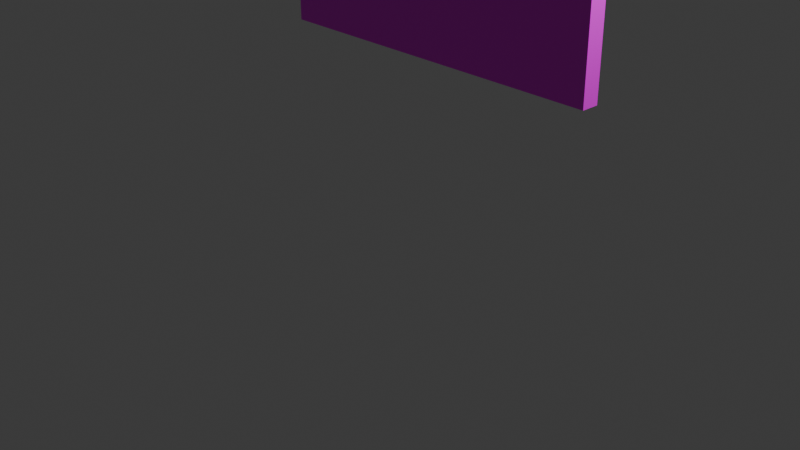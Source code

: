 # Source: CorkBoard.blend  (saved by Blender 4.5.90; exported with 4.5.12 LTS)
import bpy
from mathutils import Matrix  # noqa: F401  (used for matrix-valued properties, if any)

bpy.ops.wm.read_factory_settings(use_empty=True)
scene = bpy.context.scene
scene.name = 'Scene'

# ---- collections
col_collection = bpy.data.collections.new('Collection'); scene.collection.children.link(col_collection)

# ---- images (referenced by path relative to the original .blend; pixels are not part of the script)
import os
ASSET_DIR = os.environ.get("B2B_ASSET_DIR", "")  # directory of the original .blend (textures are referenced by path, not embedded)
HERE = os.path.dirname(os.path.abspath(__file__))  # packed textures are extracted next to this script under _unpacked/

def load_image(name, relpath, width, height, colorspace="sRGB"):
    """Load a texture the original file referenced (path relative to the .blend, or extracted next to this script)."""
    p = next((c for c in (os.path.join(HERE, relpath), os.path.join(ASSET_DIR, relpath)) if relpath and os.path.exists(c)), "")
    if p:
        img = bpy.data.images.load(p, check_existing=True)
        img.name = name
    else:  # same state as the original file: an image datablock whose file is absent (Cycles renders it pink)
        img = bpy.data.images.new(name, width, height)
        img.source = "FILE"
        img.filepath = "//" + (relpath or name)
    img.colorspace_settings.name = colorspace
    return img
img_darkwood_jpg = load_image('DarkWood.jpg', 'DarkWood.jpg', 1024, 1024, 'sRGB')
img_corkboard_jpg = load_image('CorkBoard.jpg', 'CorkBoard.jpg', 1024, 1024, 'sRGB')
img_paper_jpg = load_image('Paper.jpg', 'Paper.jpg', 1024, 1024, 'sRGB')
img_yellow_thumbtacks_jpg = load_image('Yellow ThumbTacks.jpg', 'Yellow ThumbTacks.jpg', 1024, 1024, 'sRGB')
img_red_thumbtacks_jpg = load_image('Red ThumbTacks.jpg', 'Red ThumbTacks.jpg', 1024, 1024, 'sRGB')
img_blue_thumbtacks_jpg = load_image('Blue ThumbTacks.jpg', 'Blue ThumbTacks.jpg', 1024, 1024, 'sRGB')
img_orange_thumbtacks_jpg = load_image('Orange ThumbTacks.jpg', 'Orange ThumbTacks.jpg', 1024, 1024, 'sRGB')
img_corkboard_jpeg = load_image('CorkBoard.jpeg', 'CorkBoard.jpeg', 1024, 1024, 'sRGB')

# ---- materials (node trees are filled in below, after node groups)
mat_material = bpy.data.materials.new('Material')
mat_material.alpha_threshold = 0.0
mat_material.roughness = 0.5
mat_material.line_color = (0.0, 0.0, 0.0, 1.0)
mat_material_007 = bpy.data.materials.new('Material.007')
mat_material_002 = bpy.data.materials.new('Material.002')
mat_material_004 = bpy.data.materials.new('Material.004')
mat_material_003 = bpy.data.materials.new('Material.003')
mat_material_005 = bpy.data.materials.new('Material.005')
mat_material_006 = bpy.data.materials.new('Material.006')
mat_material_001 = bpy.data.materials.new('Material.001')
mat_material_008 = bpy.data.materials.new('Material.008')

# ---- material node trees
mat_material.use_nodes = True; mat_material.node_tree.nodes.clear()
_N = mat_material.node_tree.nodes; _L = mat_material.node_tree.links
n0 = _N.new('ShaderNodeOutputMaterial'); n0.name = 'Material Output'; n0.location = (200, 100)
n1 = _N.new('ShaderNodeBsdfPrincipled'); n1.name = 'Principled BSDF'; n1.location = (-200, 100)
n1.inputs[3].default_value = 1.45
n2 = _N.new('ShaderNodeTexImage'); n2.name = 'Image Texture'; n2.location = (-540, 70)
n2.image = img_darkwood_jpg
_L.new(n1.outputs[0], n0.inputs[0])
_L.new(n2.outputs[0], n1.inputs[0])
n0.is_active_output = True
mat_material_007.use_nodes = True; mat_material_007.node_tree.nodes.clear()
_N = mat_material_007.node_tree.nodes; _L = mat_material_007.node_tree.links
n0 = _N.new('ShaderNodeBsdfPrincipled'); n0.name = 'Principled BSDF'; n0.location = (-200, 100)
n1 = _N.new('ShaderNodeOutputMaterial'); n1.name = 'Material Output'; n1.location = (200, 100)
n2 = _N.new('ShaderNodeTexImage'); n2.name = 'Image Texture'; n2.location = (-555, 31)
n2.image = img_corkboard_jpg
_L.new(n0.outputs[0], n1.inputs[0])
_L.new(n2.outputs[0], n0.inputs[0])
n1.is_active_output = True
mat_material_002.use_nodes = True; mat_material_002.node_tree.nodes.clear()
_N = mat_material_002.node_tree.nodes; _L = mat_material_002.node_tree.links
n0 = _N.new('ShaderNodeBsdfPrincipled'); n0.name = 'Principled BSDF'; n0.location = (-200, 100)
n1 = _N.new('ShaderNodeOutputMaterial'); n1.name = 'Material Output'; n1.location = (200, 100)
n2 = _N.new('ShaderNodeTexImage'); n2.name = 'Image Texture'; n2.location = (-583, 71)
n2.image = img_paper_jpg
_L.new(n0.outputs[0], n1.inputs[0])
_L.new(n2.outputs[0], n0.inputs[0])
n1.is_active_output = True
mat_material_004.use_nodes = True; mat_material_004.node_tree.nodes.clear()
_N = mat_material_004.node_tree.nodes; _L = mat_material_004.node_tree.links
n0 = _N.new('ShaderNodeBsdfPrincipled'); n0.name = 'Principled BSDF'; n0.location = (-200, 100)
n1 = _N.new('ShaderNodeOutputMaterial'); n1.name = 'Material Output'; n1.location = (200, 100)
n2 = _N.new('ShaderNodeTexImage'); n2.name = 'Image Texture'; n2.location = (-513, 49)
n2.image = img_yellow_thumbtacks_jpg
_L.new(n0.outputs[0], n1.inputs[0])
_L.new(n2.outputs[0], n0.inputs[0])
n1.is_active_output = True
mat_material_003.use_nodes = True; mat_material_003.node_tree.nodes.clear()
_N = mat_material_003.node_tree.nodes; _L = mat_material_003.node_tree.links
n0 = _N.new('ShaderNodeBsdfPrincipled'); n0.name = 'Principled BSDF'; n0.location = (-200, 100)
n1 = _N.new('ShaderNodeOutputMaterial'); n1.name = 'Material Output'; n1.location = (200, 100)
n2 = _N.new('ShaderNodeTexImage'); n2.name = 'Image Texture'; n2.location = (-539, 50)
n2.image = img_red_thumbtacks_jpg
_L.new(n0.outputs[0], n1.inputs[0])
_L.new(n2.outputs[0], n0.inputs[0])
n1.is_active_output = True
mat_material_005.use_nodes = True; mat_material_005.node_tree.nodes.clear()
_N = mat_material_005.node_tree.nodes; _L = mat_material_005.node_tree.links
n0 = _N.new('ShaderNodeBsdfPrincipled'); n0.name = 'Principled BSDF'; n0.location = (-200, 100)
n1 = _N.new('ShaderNodeOutputMaterial'); n1.name = 'Material Output'; n1.location = (200, 100)
n2 = _N.new('ShaderNodeTexImage'); n2.name = 'Image Texture'; n2.location = (-528, 61)
n2.image = img_blue_thumbtacks_jpg
_L.new(n0.outputs[0], n1.inputs[0])
_L.new(n2.outputs[0], n0.inputs[0])
n1.is_active_output = True
mat_material_006.use_nodes = True; mat_material_006.node_tree.nodes.clear()
_N = mat_material_006.node_tree.nodes; _L = mat_material_006.node_tree.links
n0 = _N.new('ShaderNodeBsdfPrincipled'); n0.name = 'Principled BSDF'; n0.location = (-200, 100)
n1 = _N.new('ShaderNodeOutputMaterial'); n1.name = 'Material Output'; n1.location = (200, 100)
n2 = _N.new('ShaderNodeTexImage'); n2.name = 'Image Texture'; n2.location = (-572, 50)
n2.image = img_orange_thumbtacks_jpg
_L.new(n0.outputs[0], n1.inputs[0])
_L.new(n2.outputs[0], n0.inputs[0])
n1.is_active_output = True
mat_material_001.use_nodes = True; mat_material_001.node_tree.nodes.clear()
_N = mat_material_001.node_tree.nodes; _L = mat_material_001.node_tree.links
n0 = _N.new('ShaderNodeBsdfPrincipled'); n0.name = 'Principled BSDF'; n0.location = (-200, 100)
n1 = _N.new('ShaderNodeOutputMaterial'); n1.name = 'Material Output'; n1.location = (200, 100)
n2 = _N.new('ShaderNodeTexImage'); n2.name = 'Image Texture'; n2.location = (-533, 51)
_L.new(n0.outputs[0], n1.inputs[0])
_L.new(n2.outputs[0], n0.inputs[0])
n1.is_active_output = True
mat_material_008.use_nodes = True; mat_material_008.node_tree.nodes.clear()
_N = mat_material_008.node_tree.nodes; _L = mat_material_008.node_tree.links
n0 = _N.new('ShaderNodeBsdfPrincipled'); n0.name = 'Principled BSDF'; n0.location = (-200, 100)
n1 = _N.new('ShaderNodeOutputMaterial'); n1.name = 'Material Output'; n1.location = (200, 100)
n2 = _N.new('ShaderNodeTexImage'); n2.name = 'Image Texture'; n2.location = (-477, 44)
n2.image = img_corkboard_jpeg
_L.new(n0.outputs[0], n1.inputs[0])
_L.new(n2.outputs[0], n0.inputs[0])
n1.is_active_output = True

# ---- world
world_world = bpy.data.worlds.new('World'); scene.world = world_world
world_world.use_nodes = True; world_world.node_tree.nodes.clear()
_N = world_world.node_tree.nodes; _L = world_world.node_tree.links
n0 = _N.new('ShaderNodeOutputWorld'); n0.name = 'World Output'; n0.location = (200, 100)
n1 = _N.new('ShaderNodeBackground'); n1.name = 'Background'; n1.location = (-200, 100)
n1.inputs[0].default_value = (0.05088, 0.05088, 0.05088, 1.0)
_L.new(n1.outputs[0], n0.inputs[0])
n0.is_active_output = True
world_world.color = (0.05088, 0.05088, 0.05088)
world_world.sun_shadow_jitter_overblur = 0.0

# ---- cameras
cam_camera = bpy.data.cameras.new('Camera')
cam_camera.clip_end = 100.0
cam_camera.ortho_scale = 7.314

# ---- lights
light_light = bpy.data.lights.new('Light', 'POINT')
light_light.energy = 1000.0
light_light.shadow_soft_size = 0.1

# ---- meshes
me_cube = bpy.data.meshes.new('Cube')
me_cube.from_pydata([(1.0, 1.0, 1.0), (1.0, 1.0, -0.2282), (1.0, -1.0, 1.0), (1.0, -1.0, -0.2282), (-1.0, 1.0, 1.0), (-1.0, 1.0, -0.2282), (-1.0, -1.0, 1.0), (-1.0, -1.0, -0.2282), (1.0, 1.0, -0.1668), (-1.0, -1.0, -0.1668), (1.0, -1.0, -0.1668), (-1.0, 1.0, -0.1668), (-1.0, -1.0, 0.9417), (1.0, 1.0, 0.9417), (1.0, -1.0, 0.9417), (-1.0, 1.0, 0.9417), (-0.9462, 1.0, -0.2282), (-0.9462, -1.0, 1.0), (-0.9462, -1.0, -0.2282), (-0.9462, 1.0, 1.0), (-0.9462, 1.0, -0.1668), (-0.9462, -1.0, -0.1668), (-0.9462, 1.0, 0.9417), (-0.9462, -1.0, 0.9417), (0.95, -1.0, -0.2282), (0.95, 1.0, 1.0), (0.95, 1.0, -0.1668), (0.95, 1.0, 0.9417), (0.95, 1.0, -0.2282), (0.95, -1.0, 1.0), (0.95, -1.0, -0.1668), (0.95, -1.0, 0.9417), (0.95, 0.092, -0.1668), (-0.9462, 0.092, -0.1668), (0.95, 0.092, 0.9417), (-0.9462, 0.092, 0.9417)], [], [(19, 4, 6, 17), (23, 17, 6, 12), (12, 6, 4, 15), (28, 1, 3, 24), (13, 0, 2, 14), (27, 25, 0, 13), (28, 26, 8, 1), (1, 8, 10, 3), (7, 9, 11, 5), (18, 21, 9, 7), (26, 27, 13, 8), (8, 13, 14, 10), (9, 12, 15, 11), (21, 23, 12, 9), (21, 30, 32, 33), (11, 15, 22, 20), (24, 30, 21, 18), (5, 11, 20, 16), (15, 4, 19, 22), (5, 16, 18, 7), (31, 29, 17, 23), (25, 19, 17, 29), (0, 25, 29, 2), (14, 2, 29, 31), (3, 10, 30, 24), (10, 14, 31, 30), (20, 22, 27, 26), (16, 20, 26, 28), (22, 19, 25, 27), (16, 28, 24, 18), (30, 31, 34, 32), (23, 21, 33, 35), (31, 23, 35, 34)])
_uv = me_cube.uv_layers.new(name='UVMap')
_uv.uv.foreach_set('vector', [0.8683, 0.5, 0.875, 0.5, 0.875, 0.75, 0.8683, 0.75, 0.6131, 0.9933, 0.625, 0.9933, 0.625, 1.0, 0.6131, 1.0, 0.6131, 0.0, 0.625, 0.0, 0.625, 0.25, 0.6131, 0.25, 0.3687, 0.5, 0.375, 0.5, 0.375, 0.75, 0.3687, 0.75, 0.6131, 0.5, 0.625, 0.5, 0.625, 0.75, 0.6131, 0.75, 0.6131, 0.4937, 0.625, 0.4937, 0.625, 0.5, 0.6131, 0.5, 0.375, 0.4937, 0.3875, 0.4937, 0.3875, 0.5, 0.375, 0.5, 0.375, 0.5, 0.3875, 0.5, 0.3875, 0.75, 0.375, 0.75, 0.375, 0.0, 0.3875, 0.0, 0.3875, 0.25, 0.375, 0.25, 0.375, 0.9933, 0.3875, 0.9933, 0.3875, 1.0, 0.375, 1.0, 0.3875, 0.4937, 0.6131, 0.4937, 0.6131, 0.5, 0.3875, 0.5, 0.3875, 0.5, 0.6131, 0.5, 0.6131, 0.75, 0.3875, 0.75, 0.3875, 0.0, 0.6131, 0.0, 0.6131, 0.25, 0.3875, 0.25, 0.3875, 0.9933, 0.6131, 0.9933, 0.6131, 1.0, 0.3875, 1.0, 0.3875, 0.9933, 0.3875, 0.7563, 0.3875, 0.7563, 0.3875, 0.9933, 0.3875, 0.25, 0.6131, 0.25, 0.6131, 0.2567, 0.3875, 0.2567, 0.375, 0.7563, 0.3875, 0.7563, 0.3875, 0.9933, 0.375, 0.9933, 0.375, 0.25, 0.3875, 0.25, 0.3875, 0.2567, 0.375, 0.2567, 0.6131, 0.25, 0.625, 0.25, 0.625, 0.2567, 0.6131, 0.2567, 0.125, 0.5, 0.1317, 0.5, 0.1317, 0.75, 0.125, 0.75, 0.6131, 0.7563, 0.625, 0.7563, 0.625, 0.9933, 0.6131, 0.9933, 0.6313, 0.5, 0.8683, 0.5, 0.8683, 0.75, 0.6313, 0.75, 0.625, 0.5, 0.6313, 0.5, 0.6313, 0.75, 0.625, 0.75, 0.6131, 0.75, 0.625, 0.75, 0.625, 0.7563, 0.6131, 0.7563, 0.375, 0.75, 0.3875, 0.75, 0.3875, 0.7563, 0.375, 0.7563, 0.3875, 0.75, 0.6131, 0.75, 0.6131, 0.7563, 0.3875, 0.7563, 0.3875, 0.2567, 0.6131, 0.2567, 0.6131, 0.4937, 0.3875, 0.4937, 0.375, 0.2567, 0.3875, 0.2567, 0.3875, 0.4937, 0.375, 0.4937, 0.6131, 0.2567, 0.625, 0.2567, 0.625, 0.4937, 0.6131, 0.4937, 0.1317, 0.5, 0.3687, 0.5, 0.3687, 0.75, 0.1317, 0.75, 0.3875, 0.7563, 0.6131, 0.7563, 0.6131, 0.7563, 0.3875, 0.7563, 0.6131, 0.9933, 0.3875, 0.9933, 0.3875, 0.9933, 0.6131, 0.9933, 0.6131, 0.7563, 0.6131, 0.9933, 0.6131, 0.9933, 0.6131, 0.7563])
me_cube.materials.append(mat_material)
me_cube.materials.append(mat_material_007)
me_cube.materials.append(mat_material_007)
me_cube.use_mirror_vertex_groups = False
me_cube.update()
me_plane_006 = bpy.data.meshes.new('Plane.006')
me_plane_006.from_pydata([(-1.306, -1.49, -0.09315), (1.008, -1.501, -0.04947), (-1.314, 1.011, -0.04368), (1.0, 1.0, 0.0), (6.665, 0.5023, 2.743e-08), (8.66, 0.3627, 3.353e-08), (6.829, 3.197, -2.943e-09), (8.824, 3.058, 3.156e-09), (1.809, 1.391, -4.809e-09), (3.798, 1.182, 4.33e-09), (2.018, 3.38, -4.33e-09), (4.007, 3.171, 4.809e-09), (4.172, -2.543, -0.01374), (6.148, -2.23, -0.01374), (3.775, -0.3126, 7.376e-09), (5.75, 0.0003055, -6.3e-09)], [], [(0, 1, 3, 2), (4, 5, 7, 6), (8, 9, 11, 10), (12, 13, 15, 14)])
_uv = me_plane_006.uv_layers.new(name='UVMap')
_uv.uv.foreach_set('vector', [0.0, 0.0, 1.0, 0.0, 1.0, 1.0, 0.0, 1.0, 0.0, 0.0, 1.0, 0.0, 1.0, 1.0, 0.0, 1.0, 0.0, 0.0, 1.0, 0.0, 1.0, 1.0, 0.0, 1.0, 0.0, 0.0, 1.0, 0.0, 1.0, 1.0, 0.0, 1.0])
me_plane_006.materials.append(mat_material_002)
me_plane_006.update()
me_cylinder = bpy.data.meshes.new('Cylinder')
me_cylinder.from_pydata([(0.0, 0.6336, -1.0), (0.0, 1.0, 1.0), (0.1236, 0.6214, -1.0), (0.1951, 0.9808, 1.0), (0.2425, 0.5854, -1.0), (0.3827, 0.9239, 1.0), (0.352, 0.5268, -1.0), (0.5556, 0.8315, 1.0), (0.448, 0.448, -1.0), (0.7071, 0.7071, 1.0), (0.5268, 0.352, -1.0), (0.8315, 0.5556, 1.0), (0.5854, 0.2425, -1.0), (0.9239, 0.3827, 1.0), (0.6214, 0.1236, -1.0), (0.9808, 0.1951, 1.0), (0.6336, -1.398e-06, -1.0), (1.0, 0.0, 1.0), (0.6214, -0.1236, -1.0), (0.9808, -0.1951, 1.0), (0.5854, -0.2425, -1.0), (0.9239, -0.3827, 1.0), (0.5268, -0.352, -1.0), (0.8315, -0.5556, 1.0), (0.448, -0.448, -1.0), (0.7071, -0.7071, 1.0), (0.352, -0.5268, -1.0), (0.5556, -0.8315, 1.0), (0.2425, -0.5854, -1.0), (0.3827, -0.9239, 1.0), (0.1236, -0.6214, -1.0), (0.1951, -0.9808, 1.0), (0.0, -0.6336, -1.0), (0.0, -1.0, 1.0), (-0.1236, -0.6214, -1.0), (-0.1951, -0.9808, 1.0), (-0.2425, -0.5854, -1.0), (-0.3827, -0.9239, 1.0), (-0.352, -0.5268, -1.0), (-0.5556, -0.8315, 1.0), (-0.448, -0.448, -1.0), (-0.7071, -0.7071, 1.0), (-0.5268, -0.352, -1.0), (-0.8315, -0.5556, 1.0), (-0.5854, -0.2425, -1.0), (-0.9239, -0.3827, 1.0), (-0.6214, -0.1236, -1.0), (-0.9808, -0.1951, 1.0), (-0.6336, -1.398e-06, -1.0), (-1.0, 0.0, 1.0), (-0.6214, 0.1236, -1.0), (-0.9808, 0.1951, 1.0), (-0.5854, 0.2425, -1.0), (-0.9239, 0.3827, 1.0), (-0.5268, 0.352, -1.0), (-0.8315, 0.5556, 1.0), (-0.448, 0.448, -1.0), (-0.7071, 0.7071, 1.0), (-0.352, 0.5268, -1.0), (-0.5556, 0.8315, 1.0), (-0.2425, 0.5854, -1.0), (-0.3827, 0.9239, 1.0), (-0.1236, 0.6214, -1.0), (-0.1951, 0.9808, 1.0)], [], [(0, 1, 3, 2), (2, 3, 5, 4), (4, 5, 7, 6), (6, 7, 9, 8), (8, 9, 11, 10), (10, 11, 13, 12), (12, 13, 15, 14), (14, 15, 17, 16), (16, 17, 19, 18), (18, 19, 21, 20), (20, 21, 23, 22), (22, 23, 25, 24), (24, 25, 27, 26), (26, 27, 29, 28), (28, 29, 31, 30), (30, 31, 33, 32), (32, 33, 35, 34), (34, 35, 37, 36), (36, 37, 39, 38), (38, 39, 41, 40), (40, 41, 43, 42), (42, 43, 45, 44), (44, 45, 47, 46), (46, 47, 49, 48), (48, 49, 51, 50), (50, 51, 53, 52), (52, 53, 55, 54), (54, 55, 57, 56), (56, 57, 59, 58), (58, 59, 61, 60), (3, 1, 63, 61, 59, 57, 55, 53, 51, 49, 47, 45, 43, 41, 39, 37, 35, 33, 31, 29, 27, 25, 23, 21, 19, 17, 15, 13, 11, 9, 7, 5), (60, 61, 63, 62), (62, 63, 1, 0), (0, 2, 4, 6, 8, 10, 12, 14, 16, 18, 20, 22, 24, 26, 28, 30, 32, 34, 36, 38, 40, 42, 44, 46, 48, 50, 52, 54, 56, 58, 60, 62)])
_uv = me_cylinder.uv_layers.new(name='UVMap')
_uv.uv.foreach_set('vector', [1.0, 0.5, 1.0, 1.0, 0.9688, 1.0, 0.9688, 0.5, 0.9688, 0.5, 0.9688, 1.0, 0.9375, 1.0, 0.9375, 0.5, 0.9375, 0.5, 0.9375, 1.0, 0.9062, 1.0, 0.9062, 0.5, 0.9062, 0.5, 0.9062, 1.0, 0.875, 1.0, 0.875, 0.5, 0.875, 0.5, 0.875, 1.0, 0.8438, 1.0, 0.8438, 0.5, 0.8438, 0.5, 0.8438, 1.0, 0.8125, 1.0, 0.8125, 0.5, 0.8125, 0.5, 0.8125, 1.0, 0.7812, 1.0, 0.7812, 0.5, 0.7812, 0.5, 0.7812, 1.0, 0.75, 1.0, 0.75, 0.5, 0.75, 0.5, 0.75, 1.0, 0.7188, 1.0, 0.7188, 0.5, 0.7188, 0.5, 0.7188, 1.0, 0.6875, 1.0, 0.6875, 0.5, 0.6875, 0.5, 0.6875, 1.0, 0.6562, 1.0, 0.6562, 0.5, 0.6562, 0.5, 0.6562, 1.0, 0.625, 1.0, 0.625, 0.5, 0.625, 0.5, 0.625, 1.0, 0.5938, 1.0, 0.5938, 0.5, 0.5938, 0.5, 0.5938, 1.0, 0.5625, 1.0, 0.5625, 0.5, 0.5625, 0.5, 0.5625, 1.0, 0.5312, 1.0, 0.5312, 0.5, 0.5312, 0.5, 0.5312, 1.0, 0.5, 1.0, 0.5, 0.5, 0.5, 0.5, 0.5, 1.0, 0.4688, 1.0, 0.4688, 0.5, 0.4688, 0.5, 0.4688, 1.0, 0.4375, 1.0, 0.4375, 0.5, 0.4375, 0.5, 0.4375, 1.0, 0.4062, 1.0, 0.4062, 0.5, 0.4062, 0.5, 0.4062, 1.0, 0.375, 1.0, 0.375, 0.5, 0.375, 0.5, 0.375, 1.0, 0.3438, 1.0, 0.3438, 0.5, 0.3438, 0.5, 0.3438, 1.0, 0.3125, 1.0, 0.3125, 0.5, 0.3125, 0.5, 0.3125, 1.0, 0.2812, 1.0, 0.2812, 0.5, 0.2812, 0.5, 0.2812, 1.0, 0.25, 1.0, 0.25, 0.5, 0.25, 0.5, 0.25, 1.0, 0.2188, 1.0, 0.2188, 0.5, 0.2188, 0.5, 0.2188, 1.0, 0.1875, 1.0, 0.1875, 0.5, 0.1875, 0.5, 0.1875, 1.0, 0.1562, 1.0, 0.1562, 0.5, 0.1562, 0.5, 0.1562, 1.0, 0.125, 1.0, 0.125, 0.5, 0.125, 0.5, 0.125, 1.0, 0.09375, 1.0, 0.09375, 0.5, 0.09375, 0.5, 0.09375, 1.0, 0.0625, 1.0, 0.0625, 0.5, 0.2968, 0.4854, 0.25, 0.49, 0.2032, 0.4854, 0.1582, 0.4717, 0.1167, 0.4496, 0.08029, 0.4197, 0.05045, 0.3833, 0.02827, 0.3418, 0.01461, 0.2968, 0.01, 0.25, 0.01461, 0.2032, 0.02827, 0.1582, 0.05045, 0.1167, 0.08029, 0.08029, 0.1167, 0.05045, 0.1582, 0.02827, 0.2032, 0.01461, 0.25, 0.01, 0.2968, 0.01461, 0.3418, 0.02827, 0.3833, 0.05045, 0.4197, 0.08029, 0.4496, 0.1167, 0.4717, 0.1582, 0.4854, 0.2032, 0.49, 0.25, 0.4854, 0.2968, 0.4717, 0.3418, 0.4496, 0.3833, 0.4197, 0.4197, 0.3833, 0.4496, 0.3418, 0.4717, 0.0625, 0.5, 0.0625, 1.0, 0.03125, 1.0, 0.03125, 0.5, 0.03125, 0.5, 0.03125, 1.0, 0.0, 1.0, 0.0, 0.5, 0.75, 0.49, 0.7968, 0.4854, 0.8418, 0.4717, 0.8833, 0.4496, 0.9197, 0.4197, 0.9496, 0.3833, 0.9717, 0.3418, 0.9854, 0.2968, 0.99, 0.25, 0.9854, 0.2032, 0.9717, 0.1582, 0.9496, 0.1167, 0.9197, 0.08029, 0.8833, 0.05045, 0.8418, 0.02827, 0.7968, 0.01461, 0.75, 0.01, 0.7032, 0.01461, 0.6582, 0.02827, 0.6167, 0.05045, 0.5803, 0.08029, 0.5504, 0.1167, 0.5283, 0.1582, 0.5146, 0.2032, 0.51, 0.25, 0.5146, 0.2968, 0.5283, 0.3418, 0.5504, 0.3833, 0.5803, 0.4197, 0.6167, 0.4496, 0.6582, 0.4717, 0.7032, 0.4854])
me_cylinder.materials.append(mat_material_004)
me_cylinder.update()
me_cylinder_001 = bpy.data.meshes.new('Cylinder.001')
me_cylinder_001.from_pydata([(0.0, 0.6336, -1.0), (0.0, 1.0, 1.0), (0.1236, 0.6214, -1.0), (0.1951, 0.9808, 1.0), (0.2425, 0.5854, -1.0), (0.3827, 0.9239, 1.0), (0.352, 0.5268, -1.0), (0.5556, 0.8315, 1.0), (0.448, 0.448, -1.0), (0.7071, 0.7071, 1.0), (0.5268, 0.352, -1.0), (0.8315, 0.5556, 1.0), (0.5854, 0.2425, -1.0), (0.9239, 0.3827, 1.0), (0.6214, 0.1236, -1.0), (0.9808, 0.1951, 1.0), (0.6336, -1.398e-06, -1.0), (1.0, 0.0, 1.0), (0.6214, -0.1236, -1.0), (0.9808, -0.1951, 1.0), (0.5854, -0.2425, -1.0), (0.9239, -0.3827, 1.0), (0.5268, -0.352, -1.0), (0.8315, -0.5556, 1.0), (0.448, -0.448, -1.0), (0.7071, -0.7071, 1.0), (0.352, -0.5268, -1.0), (0.5556, -0.8315, 1.0), (0.2425, -0.5854, -1.0), (0.3827, -0.9239, 1.0), (0.1236, -0.6214, -1.0), (0.1951, -0.9808, 1.0), (0.0, -0.6336, -1.0), (0.0, -1.0, 1.0), (-0.1236, -0.6214, -1.0), (-0.1951, -0.9808, 1.0), (-0.2425, -0.5854, -1.0), (-0.3827, -0.9239, 1.0), (-0.352, -0.5268, -1.0), (-0.5556, -0.8315, 1.0), (-0.448, -0.448, -1.0), (-0.7071, -0.7071, 1.0), (-0.5268, -0.352, -1.0), (-0.8315, -0.5556, 1.0), (-0.5854, -0.2425, -1.0), (-0.9239, -0.3827, 1.0), (-0.6214, -0.1236, -1.0), (-0.9808, -0.1951, 1.0), (-0.6336, -1.398e-06, -1.0), (-1.0, 0.0, 1.0), (-0.6214, 0.1236, -1.0), (-0.9808, 0.1951, 1.0), (-0.5854, 0.2425, -1.0), (-0.9239, 0.3827, 1.0), (-0.5268, 0.352, -1.0), (-0.8315, 0.5556, 1.0), (-0.448, 0.448, -1.0), (-0.7071, 0.7071, 1.0), (-0.352, 0.5268, -1.0), (-0.5556, 0.8315, 1.0), (-0.2425, 0.5854, -1.0), (-0.3827, 0.9239, 1.0), (-0.1236, 0.6214, -1.0), (-0.1951, 0.9808, 1.0)], [], [(0, 1, 3, 2), (2, 3, 5, 4), (4, 5, 7, 6), (6, 7, 9, 8), (8, 9, 11, 10), (10, 11, 13, 12), (12, 13, 15, 14), (14, 15, 17, 16), (16, 17, 19, 18), (18, 19, 21, 20), (20, 21, 23, 22), (22, 23, 25, 24), (24, 25, 27, 26), (26, 27, 29, 28), (28, 29, 31, 30), (30, 31, 33, 32), (32, 33, 35, 34), (34, 35, 37, 36), (36, 37, 39, 38), (38, 39, 41, 40), (40, 41, 43, 42), (42, 43, 45, 44), (44, 45, 47, 46), (46, 47, 49, 48), (48, 49, 51, 50), (50, 51, 53, 52), (52, 53, 55, 54), (54, 55, 57, 56), (56, 57, 59, 58), (58, 59, 61, 60), (3, 1, 63, 61, 59, 57, 55, 53, 51, 49, 47, 45, 43, 41, 39, 37, 35, 33, 31, 29, 27, 25, 23, 21, 19, 17, 15, 13, 11, 9, 7, 5), (60, 61, 63, 62), (62, 63, 1, 0), (0, 2, 4, 6, 8, 10, 12, 14, 16, 18, 20, 22, 24, 26, 28, 30, 32, 34, 36, 38, 40, 42, 44, 46, 48, 50, 52, 54, 56, 58, 60, 62)])
_uv = me_cylinder_001.uv_layers.new(name='UVMap')
_uv.uv.foreach_set('vector', [1.0, 0.5, 1.0, 1.0, 0.9688, 1.0, 0.9688, 0.5, 0.9688, 0.5, 0.9688, 1.0, 0.9375, 1.0, 0.9375, 0.5, 0.9375, 0.5, 0.9375, 1.0, 0.9062, 1.0, 0.9062, 0.5, 0.9062, 0.5, 0.9062, 1.0, 0.875, 1.0, 0.875, 0.5, 0.875, 0.5, 0.875, 1.0, 0.8438, 1.0, 0.8438, 0.5, 0.8438, 0.5, 0.8438, 1.0, 0.8125, 1.0, 0.8125, 0.5, 0.8125, 0.5, 0.8125, 1.0, 0.7812, 1.0, 0.7812, 0.5, 0.7812, 0.5, 0.7812, 1.0, 0.75, 1.0, 0.75, 0.5, 0.75, 0.5, 0.75, 1.0, 0.7188, 1.0, 0.7188, 0.5, 0.7188, 0.5, 0.7188, 1.0, 0.6875, 1.0, 0.6875, 0.5, 0.6875, 0.5, 0.6875, 1.0, 0.6562, 1.0, 0.6562, 0.5, 0.6562, 0.5, 0.6562, 1.0, 0.625, 1.0, 0.625, 0.5, 0.625, 0.5, 0.625, 1.0, 0.5938, 1.0, 0.5938, 0.5, 0.5938, 0.5, 0.5938, 1.0, 0.5625, 1.0, 0.5625, 0.5, 0.5625, 0.5, 0.5625, 1.0, 0.5312, 1.0, 0.5312, 0.5, 0.5312, 0.5, 0.5312, 1.0, 0.5, 1.0, 0.5, 0.5, 0.5, 0.5, 0.5, 1.0, 0.4688, 1.0, 0.4688, 0.5, 0.4688, 0.5, 0.4688, 1.0, 0.4375, 1.0, 0.4375, 0.5, 0.4375, 0.5, 0.4375, 1.0, 0.4062, 1.0, 0.4062, 0.5, 0.4062, 0.5, 0.4062, 1.0, 0.375, 1.0, 0.375, 0.5, 0.375, 0.5, 0.375, 1.0, 0.3438, 1.0, 0.3438, 0.5, 0.3438, 0.5, 0.3438, 1.0, 0.3125, 1.0, 0.3125, 0.5, 0.3125, 0.5, 0.3125, 1.0, 0.2812, 1.0, 0.2812, 0.5, 0.2812, 0.5, 0.2812, 1.0, 0.25, 1.0, 0.25, 0.5, 0.25, 0.5, 0.25, 1.0, 0.2188, 1.0, 0.2188, 0.5, 0.2188, 0.5, 0.2188, 1.0, 0.1875, 1.0, 0.1875, 0.5, 0.1875, 0.5, 0.1875, 1.0, 0.1562, 1.0, 0.1562, 0.5, 0.1562, 0.5, 0.1562, 1.0, 0.125, 1.0, 0.125, 0.5, 0.125, 0.5, 0.125, 1.0, 0.09375, 1.0, 0.09375, 0.5, 0.09375, 0.5, 0.09375, 1.0, 0.0625, 1.0, 0.0625, 0.5, 0.2968, 0.4854, 0.25, 0.49, 0.2032, 0.4854, 0.1582, 0.4717, 0.1167, 0.4496, 0.08029, 0.4197, 0.05045, 0.3833, 0.02827, 0.3418, 0.01461, 0.2968, 0.01, 0.25, 0.01461, 0.2032, 0.02827, 0.1582, 0.05045, 0.1167, 0.08029, 0.08029, 0.1167, 0.05045, 0.1582, 0.02827, 0.2032, 0.01461, 0.25, 0.01, 0.2968, 0.01461, 0.3418, 0.02827, 0.3833, 0.05045, 0.4197, 0.08029, 0.4496, 0.1167, 0.4717, 0.1582, 0.4854, 0.2032, 0.49, 0.25, 0.4854, 0.2968, 0.4717, 0.3418, 0.4496, 0.3833, 0.4197, 0.4197, 0.3833, 0.4496, 0.3418, 0.4717, 0.0625, 0.5, 0.0625, 1.0, 0.03125, 1.0, 0.03125, 0.5, 0.03125, 0.5, 0.03125, 1.0, 0.0, 1.0, 0.0, 0.5, 0.75, 0.49, 0.7968, 0.4854, 0.8418, 0.4717, 0.8833, 0.4496, 0.9197, 0.4197, 0.9496, 0.3833, 0.9717, 0.3418, 0.9854, 0.2968, 0.99, 0.25, 0.9854, 0.2032, 0.9717, 0.1582, 0.9496, 0.1167, 0.9197, 0.08029, 0.8833, 0.05045, 0.8418, 0.02827, 0.7968, 0.01461, 0.75, 0.01, 0.7032, 0.01461, 0.6582, 0.02827, 0.6167, 0.05045, 0.5803, 0.08029, 0.5504, 0.1167, 0.5283, 0.1582, 0.5146, 0.2032, 0.51, 0.25, 0.5146, 0.2968, 0.5283, 0.3418, 0.5504, 0.3833, 0.5803, 0.4197, 0.6167, 0.4496, 0.6582, 0.4717, 0.7032, 0.4854])
me_cylinder_001.materials.append(mat_material_003)
me_cylinder_001.update()
me_cylinder_002 = bpy.data.meshes.new('Cylinder.002')
me_cylinder_002.from_pydata([(0.0, 0.6336, -1.0), (0.0, 1.0, 1.0), (0.1236, 0.6214, -1.0), (0.1951, 0.9808, 1.0), (0.2425, 0.5854, -1.0), (0.3827, 0.9239, 1.0), (0.352, 0.5268, -1.0), (0.5556, 0.8315, 1.0), (0.448, 0.448, -1.0), (0.7071, 0.7071, 1.0), (0.5268, 0.352, -1.0), (0.8315, 0.5556, 1.0), (0.5854, 0.2425, -1.0), (0.9239, 0.3827, 1.0), (0.6214, 0.1236, -1.0), (0.9808, 0.1951, 1.0), (0.6336, -1.398e-06, -1.0), (1.0, 0.0, 1.0), (0.6214, -0.1236, -1.0), (0.9808, -0.1951, 1.0), (0.5854, -0.2425, -1.0), (0.9239, -0.3827, 1.0), (0.5268, -0.352, -1.0), (0.8315, -0.5556, 1.0), (0.448, -0.448, -1.0), (0.7071, -0.7071, 1.0), (0.352, -0.5268, -1.0), (0.5556, -0.8315, 1.0), (0.2425, -0.5854, -1.0), (0.3827, -0.9239, 1.0), (0.1236, -0.6214, -1.0), (0.1951, -0.9808, 1.0), (0.0, -0.6336, -1.0), (0.0, -1.0, 1.0), (-0.1236, -0.6214, -1.0), (-0.1951, -0.9808, 1.0), (-0.2425, -0.5854, -1.0), (-0.3827, -0.9239, 1.0), (-0.352, -0.5268, -1.0), (-0.5556, -0.8315, 1.0), (-0.448, -0.448, -1.0), (-0.7071, -0.7071, 1.0), (-0.5268, -0.352, -1.0), (-0.8315, -0.5556, 1.0), (-0.5854, -0.2425, -1.0), (-0.9239, -0.3827, 1.0), (-0.6214, -0.1236, -1.0), (-0.9808, -0.1951, 1.0), (-0.6336, -1.398e-06, -1.0), (-1.0, 0.0, 1.0), (-0.6214, 0.1236, -1.0), (-0.9808, 0.1951, 1.0), (-0.5854, 0.2425, -1.0), (-0.9239, 0.3827, 1.0), (-0.5268, 0.352, -1.0), (-0.8315, 0.5556, 1.0), (-0.448, 0.448, -1.0), (-0.7071, 0.7071, 1.0), (-0.352, 0.5268, -1.0), (-0.5556, 0.8315, 1.0), (-0.2425, 0.5854, -1.0), (-0.3827, 0.9239, 1.0), (-0.1236, 0.6214, -1.0), (-0.1951, 0.9808, 1.0)], [], [(0, 1, 3, 2), (2, 3, 5, 4), (4, 5, 7, 6), (6, 7, 9, 8), (8, 9, 11, 10), (10, 11, 13, 12), (12, 13, 15, 14), (14, 15, 17, 16), (16, 17, 19, 18), (18, 19, 21, 20), (20, 21, 23, 22), (22, 23, 25, 24), (24, 25, 27, 26), (26, 27, 29, 28), (28, 29, 31, 30), (30, 31, 33, 32), (32, 33, 35, 34), (34, 35, 37, 36), (36, 37, 39, 38), (38, 39, 41, 40), (40, 41, 43, 42), (42, 43, 45, 44), (44, 45, 47, 46), (46, 47, 49, 48), (48, 49, 51, 50), (50, 51, 53, 52), (52, 53, 55, 54), (54, 55, 57, 56), (56, 57, 59, 58), (58, 59, 61, 60), (3, 1, 63, 61, 59, 57, 55, 53, 51, 49, 47, 45, 43, 41, 39, 37, 35, 33, 31, 29, 27, 25, 23, 21, 19, 17, 15, 13, 11, 9, 7, 5), (60, 61, 63, 62), (62, 63, 1, 0), (0, 2, 4, 6, 8, 10, 12, 14, 16, 18, 20, 22, 24, 26, 28, 30, 32, 34, 36, 38, 40, 42, 44, 46, 48, 50, 52, 54, 56, 58, 60, 62)])
_uv = me_cylinder_002.uv_layers.new(name='UVMap')
_uv.uv.foreach_set('vector', [1.0, 0.5, 1.0, 1.0, 0.9688, 1.0, 0.9688, 0.5, 0.9688, 0.5, 0.9688, 1.0, 0.9375, 1.0, 0.9375, 0.5, 0.9375, 0.5, 0.9375, 1.0, 0.9062, 1.0, 0.9062, 0.5, 0.9062, 0.5, 0.9062, 1.0, 0.875, 1.0, 0.875, 0.5, 0.875, 0.5, 0.875, 1.0, 0.8438, 1.0, 0.8438, 0.5, 0.8438, 0.5, 0.8438, 1.0, 0.8125, 1.0, 0.8125, 0.5, 0.8125, 0.5, 0.8125, 1.0, 0.7812, 1.0, 0.7812, 0.5, 0.7812, 0.5, 0.7812, 1.0, 0.75, 1.0, 0.75, 0.5, 0.75, 0.5, 0.75, 1.0, 0.7188, 1.0, 0.7188, 0.5, 0.7188, 0.5, 0.7188, 1.0, 0.6875, 1.0, 0.6875, 0.5, 0.6875, 0.5, 0.6875, 1.0, 0.6562, 1.0, 0.6562, 0.5, 0.6562, 0.5, 0.6562, 1.0, 0.625, 1.0, 0.625, 0.5, 0.625, 0.5, 0.625, 1.0, 0.5938, 1.0, 0.5938, 0.5, 0.5938, 0.5, 0.5938, 1.0, 0.5625, 1.0, 0.5625, 0.5, 0.5625, 0.5, 0.5625, 1.0, 0.5312, 1.0, 0.5312, 0.5, 0.5312, 0.5, 0.5312, 1.0, 0.5, 1.0, 0.5, 0.5, 0.5, 0.5, 0.5, 1.0, 0.4688, 1.0, 0.4688, 0.5, 0.4688, 0.5, 0.4688, 1.0, 0.4375, 1.0, 0.4375, 0.5, 0.4375, 0.5, 0.4375, 1.0, 0.4062, 1.0, 0.4062, 0.5, 0.4062, 0.5, 0.4062, 1.0, 0.375, 1.0, 0.375, 0.5, 0.375, 0.5, 0.375, 1.0, 0.3438, 1.0, 0.3438, 0.5, 0.3438, 0.5, 0.3438, 1.0, 0.3125, 1.0, 0.3125, 0.5, 0.3125, 0.5, 0.3125, 1.0, 0.2812, 1.0, 0.2812, 0.5, 0.2812, 0.5, 0.2812, 1.0, 0.25, 1.0, 0.25, 0.5, 0.25, 0.5, 0.25, 1.0, 0.2188, 1.0, 0.2188, 0.5, 0.2188, 0.5, 0.2188, 1.0, 0.1875, 1.0, 0.1875, 0.5, 0.1875, 0.5, 0.1875, 1.0, 0.1562, 1.0, 0.1562, 0.5, 0.1562, 0.5, 0.1562, 1.0, 0.125, 1.0, 0.125, 0.5, 0.125, 0.5, 0.125, 1.0, 0.09375, 1.0, 0.09375, 0.5, 0.09375, 0.5, 0.09375, 1.0, 0.0625, 1.0, 0.0625, 0.5, 0.2968, 0.4854, 0.25, 0.49, 0.2032, 0.4854, 0.1582, 0.4717, 0.1167, 0.4496, 0.08029, 0.4197, 0.05045, 0.3833, 0.02827, 0.3418, 0.01461, 0.2968, 0.01, 0.25, 0.01461, 0.2032, 0.02827, 0.1582, 0.05045, 0.1167, 0.08029, 0.08029, 0.1167, 0.05045, 0.1582, 0.02827, 0.2032, 0.01461, 0.25, 0.01, 0.2968, 0.01461, 0.3418, 0.02827, 0.3833, 0.05045, 0.4197, 0.08029, 0.4496, 0.1167, 0.4717, 0.1582, 0.4854, 0.2032, 0.49, 0.25, 0.4854, 0.2968, 0.4717, 0.3418, 0.4496, 0.3833, 0.4197, 0.4197, 0.3833, 0.4496, 0.3418, 0.4717, 0.0625, 0.5, 0.0625, 1.0, 0.03125, 1.0, 0.03125, 0.5, 0.03125, 0.5, 0.03125, 1.0, 0.0, 1.0, 0.0, 0.5, 0.75, 0.49, 0.7968, 0.4854, 0.8418, 0.4717, 0.8833, 0.4496, 0.9197, 0.4197, 0.9496, 0.3833, 0.9717, 0.3418, 0.9854, 0.2968, 0.99, 0.25, 0.9854, 0.2032, 0.9717, 0.1582, 0.9496, 0.1167, 0.9197, 0.08029, 0.8833, 0.05045, 0.8418, 0.02827, 0.7968, 0.01461, 0.75, 0.01, 0.7032, 0.01461, 0.6582, 0.02827, 0.6167, 0.05045, 0.5803, 0.08029, 0.5504, 0.1167, 0.5283, 0.1582, 0.5146, 0.2032, 0.51, 0.25, 0.5146, 0.2968, 0.5283, 0.3418, 0.5504, 0.3833, 0.5803, 0.4197, 0.6167, 0.4496, 0.6582, 0.4717, 0.7032, 0.4854])
me_cylinder_002.materials.append(mat_material_005)
me_cylinder_002.update()
me_cylinder_003 = bpy.data.meshes.new('Cylinder.003')
me_cylinder_003.from_pydata([(0.0, 0.6336, -1.0), (0.0, 1.0, 1.0), (0.1236, 0.6214, -1.0), (0.1951, 0.9808, 1.0), (0.2425, 0.5854, -1.0), (0.3827, 0.9239, 1.0), (0.352, 0.5268, -1.0), (0.5556, 0.8315, 1.0), (0.448, 0.448, -1.0), (0.7071, 0.7071, 1.0), (0.5268, 0.352, -1.0), (0.8315, 0.5556, 1.0), (0.5854, 0.2425, -1.0), (0.9239, 0.3827, 1.0), (0.6214, 0.1236, -1.0), (0.9808, 0.1951, 1.0), (0.6336, -1.398e-06, -1.0), (1.0, 0.0, 1.0), (0.6214, -0.1236, -1.0), (0.9808, -0.1951, 1.0), (0.5854, -0.2425, -1.0), (0.9239, -0.3827, 1.0), (0.5268, -0.352, -1.0), (0.8315, -0.5556, 1.0), (0.448, -0.448, -1.0), (0.7071, -0.7071, 1.0), (0.352, -0.5268, -1.0), (0.5556, -0.8315, 1.0), (0.2425, -0.5854, -1.0), (0.3827, -0.9239, 1.0), (0.1236, -0.6214, -1.0), (0.1951, -0.9808, 1.0), (0.0, -0.6336, -1.0), (0.0, -1.0, 1.0), (-0.1236, -0.6214, -1.0), (-0.1951, -0.9808, 1.0), (-0.2425, -0.5854, -1.0), (-0.3827, -0.9239, 1.0), (-0.352, -0.5268, -1.0), (-0.5556, -0.8315, 1.0), (-0.448, -0.448, -1.0), (-0.7071, -0.7071, 1.0), (-0.5268, -0.352, -1.0), (-0.8315, -0.5556, 1.0), (-0.5854, -0.2425, -1.0), (-0.9239, -0.3827, 1.0), (-0.6214, -0.1236, -1.0), (-0.9808, -0.1951, 1.0), (-0.6336, -1.398e-06, -1.0), (-1.0, 0.0, 1.0), (-0.6214, 0.1236, -1.0), (-0.9808, 0.1951, 1.0), (-0.5854, 0.2425, -1.0), (-0.9239, 0.3827, 1.0), (-0.5268, 0.352, -1.0), (-0.8315, 0.5556, 1.0), (-0.448, 0.448, -1.0), (-0.7071, 0.7071, 1.0), (-0.352, 0.5268, -1.0), (-0.5556, 0.8315, 1.0), (-0.2425, 0.5854, -1.0), (-0.3827, 0.9239, 1.0), (-0.1236, 0.6214, -1.0), (-0.1951, 0.9808, 1.0)], [], [(0, 1, 3, 2), (2, 3, 5, 4), (4, 5, 7, 6), (6, 7, 9, 8), (8, 9, 11, 10), (10, 11, 13, 12), (12, 13, 15, 14), (14, 15, 17, 16), (16, 17, 19, 18), (18, 19, 21, 20), (20, 21, 23, 22), (22, 23, 25, 24), (24, 25, 27, 26), (26, 27, 29, 28), (28, 29, 31, 30), (30, 31, 33, 32), (32, 33, 35, 34), (34, 35, 37, 36), (36, 37, 39, 38), (38, 39, 41, 40), (40, 41, 43, 42), (42, 43, 45, 44), (44, 45, 47, 46), (46, 47, 49, 48), (48, 49, 51, 50), (50, 51, 53, 52), (52, 53, 55, 54), (54, 55, 57, 56), (56, 57, 59, 58), (58, 59, 61, 60), (3, 1, 63, 61, 59, 57, 55, 53, 51, 49, 47, 45, 43, 41, 39, 37, 35, 33, 31, 29, 27, 25, 23, 21, 19, 17, 15, 13, 11, 9, 7, 5), (60, 61, 63, 62), (62, 63, 1, 0), (0, 2, 4, 6, 8, 10, 12, 14, 16, 18, 20, 22, 24, 26, 28, 30, 32, 34, 36, 38, 40, 42, 44, 46, 48, 50, 52, 54, 56, 58, 60, 62)])
_uv = me_cylinder_003.uv_layers.new(name='UVMap')
_uv.uv.foreach_set('vector', [1.0, 0.5, 1.0, 1.0, 0.9688, 1.0, 0.9688, 0.5, 0.9688, 0.5, 0.9688, 1.0, 0.9375, 1.0, 0.9375, 0.5, 0.9375, 0.5, 0.9375, 1.0, 0.9062, 1.0, 0.9062, 0.5, 0.9062, 0.5, 0.9062, 1.0, 0.875, 1.0, 0.875, 0.5, 0.875, 0.5, 0.875, 1.0, 0.8438, 1.0, 0.8438, 0.5, 0.8438, 0.5, 0.8438, 1.0, 0.8125, 1.0, 0.8125, 0.5, 0.8125, 0.5, 0.8125, 1.0, 0.7812, 1.0, 0.7812, 0.5, 0.7812, 0.5, 0.7812, 1.0, 0.75, 1.0, 0.75, 0.5, 0.75, 0.5, 0.75, 1.0, 0.7188, 1.0, 0.7188, 0.5, 0.7188, 0.5, 0.7188, 1.0, 0.6875, 1.0, 0.6875, 0.5, 0.6875, 0.5, 0.6875, 1.0, 0.6562, 1.0, 0.6562, 0.5, 0.6562, 0.5, 0.6562, 1.0, 0.625, 1.0, 0.625, 0.5, 0.625, 0.5, 0.625, 1.0, 0.5938, 1.0, 0.5938, 0.5, 0.5938, 0.5, 0.5938, 1.0, 0.5625, 1.0, 0.5625, 0.5, 0.5625, 0.5, 0.5625, 1.0, 0.5312, 1.0, 0.5312, 0.5, 0.5312, 0.5, 0.5312, 1.0, 0.5, 1.0, 0.5, 0.5, 0.5, 0.5, 0.5, 1.0, 0.4688, 1.0, 0.4688, 0.5, 0.4688, 0.5, 0.4688, 1.0, 0.4375, 1.0, 0.4375, 0.5, 0.4375, 0.5, 0.4375, 1.0, 0.4062, 1.0, 0.4062, 0.5, 0.4062, 0.5, 0.4062, 1.0, 0.375, 1.0, 0.375, 0.5, 0.375, 0.5, 0.375, 1.0, 0.3438, 1.0, 0.3438, 0.5, 0.3438, 0.5, 0.3438, 1.0, 0.3125, 1.0, 0.3125, 0.5, 0.3125, 0.5, 0.3125, 1.0, 0.2812, 1.0, 0.2812, 0.5, 0.2812, 0.5, 0.2812, 1.0, 0.25, 1.0, 0.25, 0.5, 0.25, 0.5, 0.25, 1.0, 0.2188, 1.0, 0.2188, 0.5, 0.2188, 0.5, 0.2188, 1.0, 0.1875, 1.0, 0.1875, 0.5, 0.1875, 0.5, 0.1875, 1.0, 0.1562, 1.0, 0.1562, 0.5, 0.1562, 0.5, 0.1562, 1.0, 0.125, 1.0, 0.125, 0.5, 0.125, 0.5, 0.125, 1.0, 0.09375, 1.0, 0.09375, 0.5, 0.09375, 0.5, 0.09375, 1.0, 0.0625, 1.0, 0.0625, 0.5, 0.2968, 0.4854, 0.25, 0.49, 0.2032, 0.4854, 0.1582, 0.4717, 0.1167, 0.4496, 0.08029, 0.4197, 0.05045, 0.3833, 0.02827, 0.3418, 0.01461, 0.2968, 0.01, 0.25, 0.01461, 0.2032, 0.02827, 0.1582, 0.05045, 0.1167, 0.08029, 0.08029, 0.1167, 0.05045, 0.1582, 0.02827, 0.2032, 0.01461, 0.25, 0.01, 0.2968, 0.01461, 0.3418, 0.02827, 0.3833, 0.05045, 0.4197, 0.08029, 0.4496, 0.1167, 0.4717, 0.1582, 0.4854, 0.2032, 0.49, 0.25, 0.4854, 0.2968, 0.4717, 0.3418, 0.4496, 0.3833, 0.4197, 0.4197, 0.3833, 0.4496, 0.3418, 0.4717, 0.0625, 0.5, 0.0625, 1.0, 0.03125, 1.0, 0.03125, 0.5, 0.03125, 0.5, 0.03125, 1.0, 0.0, 1.0, 0.0, 0.5, 0.75, 0.49, 0.7968, 0.4854, 0.8418, 0.4717, 0.8833, 0.4496, 0.9197, 0.4197, 0.9496, 0.3833, 0.9717, 0.3418, 0.9854, 0.2968, 0.99, 0.25, 0.9854, 0.2032, 0.9717, 0.1582, 0.9496, 0.1167, 0.9197, 0.08029, 0.8833, 0.05045, 0.8418, 0.02827, 0.7968, 0.01461, 0.75, 0.01, 0.7032, 0.01461, 0.6582, 0.02827, 0.6167, 0.05045, 0.5803, 0.08029, 0.5504, 0.1167, 0.5283, 0.1582, 0.5146, 0.2032, 0.51, 0.25, 0.5146, 0.2968, 0.5283, 0.3418, 0.5504, 0.3833, 0.5803, 0.4197, 0.6167, 0.4496, 0.6582, 0.4717, 0.7032, 0.4854])
me_cylinder_003.materials.append(mat_material_006)
me_cylinder_003.update()
me_cube_001 = bpy.data.meshes.new('Cube.001')
me_cube_001.from_pydata([(0.95, 0.092, -0.1668), (-0.9462, 0.092, -0.1668), (0.95, 0.092, 0.9417), (-0.9462, 0.092, 0.9417)], [], [(0, 2, 3, 1)])
_uv = me_cube_001.uv_layers.new(name='UVMap')
_uv.uv.foreach_set('vector', [0.3875, 0.7563, 0.6131, 0.7563, 0.6131, 0.9933, 0.3875, 0.9933])
me_cube_001.materials.append(mat_material_008)
me_cube_001.materials.append(mat_material_007)
me_cube_001.use_mirror_vertex_groups = False
me_cube_001.update()

# ---- curves / text
cu_b_ziercurve_001 = bpy.data.curves.new('BézierCurve.001', 'CURVE')
cu_b_ziercurve_001.dimensions = '3D'
_sp = cu_b_ziercurve_001.splines.new('BEZIER'); _sp.bezier_points.add(1)
_sp.bezier_points.foreach_set('co', [-0.4978, -0.6101, -0.03147, 1.534, -1.196, -0.04169])
_sp.bezier_points.foreach_set('handle_left', [-0.9978, -1.11, -0.03147, 0.4264, -0.6103, 0.06112])
_sp.bezier_points.foreach_set('handle_right', [0.002205, -0.1101, -0.03147, 2.415, -1.662, -0.1234])
for _p, _l, _r in zip(_sp.bezier_points, ['ALIGNED', 'ALIGNED'], ['ALIGNED', 'ALIGNED']): _p.handle_left_type = _l; _p.handle_right_type = _r
_sp.order_u = 0
_sp.order_v = 0
cu_b_ziercurve_001.materials.append(mat_material_001)
cu_b_ziercurve_001.use_path = True
cu_b_ziercurve_001.fill_mode = 'FULL'
cu_b_ziercurve_002 = bpy.data.curves.new('BézierCurve.002', 'CURVE')
cu_b_ziercurve_002.dimensions = '3D'
_sp = cu_b_ziercurve_002.splines.new('BEZIER'); _sp.bezier_points.add(1)
_sp.bezier_points.foreach_set('co', [1.075, -2.043, -0.4274, 1.548, -1.179, -0.4599])
_sp.bezier_points.foreach_set('handle_left', [0.5755, -2.543, -0.4274, 0.6563, -1.186, -0.4485])
_sp.bezier_points.foreach_set('handle_right', [1.575, -1.543, -0.4274, 1.832, -1.177, -0.4635])
for _p, _l, _r in zip(_sp.bezier_points, ['ALIGNED', 'ALIGNED'], ['ALIGNED', 'ALIGNED']): _p.handle_left_type = _l; _p.handle_right_type = _r
_sp.order_u = 0
_sp.order_v = 0
cu_b_ziercurve_002.use_path = True
cu_b_ziercurve_002.fill_mode = 'FULL'
cu_b_ziercurve_003 = bpy.data.curves.new('BézierCurve.003', 'CURVE')
cu_b_ziercurve_003.dimensions = '3D'
_sp = cu_b_ziercurve_003.splines.new('BEZIER'); _sp.bezier_points.add(1)
_sp.bezier_points.foreach_set('co', [1.04, -2.055, -0.3949, 0.2489, -1.135, -0.4062])
_sp.bezier_points.foreach_set('handle_left', [1.623, -2.449, -0.4605, 0.8879, -1.016, -0.4879])
_sp.bezier_points.foreach_set('handle_right', [0.5773, -1.742, -0.3428, -0.02776, -1.186, -0.3708])
for _p, _l, _r in zip(_sp.bezier_points, ['ALIGNED', 'ALIGNED'], ['ALIGNED', 'ALIGNED']): _p.handle_left_type = _l; _p.handle_right_type = _r
_sp.order_u = 0
_sp.order_v = 0
cu_b_ziercurve_003.use_path = True
cu_b_ziercurve_003.fill_mode = 'FULL'

# ---- objects
ob_cube = bpy.data.objects.new('Cube', me_cube)
ob_light = bpy.data.objects.new('Light', light_light)
ob_camera = bpy.data.objects.new('Camera', cam_camera)
ob_plane_003 = bpy.data.objects.new('Plane.003', me_plane_006)
ob_cylinder = bpy.data.objects.new('Cylinder', me_cylinder)
ob_cylinder_001 = bpy.data.objects.new('Cylinder.001', me_cylinder_001)
ob_cylinder_002 = bpy.data.objects.new('Cylinder.002', me_cylinder_002)
ob_cylinder_003 = bpy.data.objects.new('Cylinder.003', me_cylinder_003)
ob_b_ziercurve = bpy.data.objects.new('BézierCurve', cu_b_ziercurve_001)
ob_b_ziercurve_001 = bpy.data.objects.new('BézierCurve.001', cu_b_ziercurve_002)
ob_b_ziercurve_002 = bpy.data.objects.new('BézierCurve.002', cu_b_ziercurve_003)
ob_cube_001 = bpy.data.objects.new('Cube.001', me_cube_001)

# ---- transforms, parenting, visibility, modifiers, constraints
ob_cube.location = (-0.07619, 0.5282, 1.981)
ob_cube.scale = (1.94, -0.09745, 1.844)
ob_cube.lock_rotations_4d = False
ob_cube.empty_display_type = 'ARROWS'
ob_cube.lineart.crease_threshold = 0.0
ob_light.location = (4.076, 1.005, 5.904)
ob_light.rotation_euler = (0.6503, 0.05522, 1.866)
ob_light.lock_rotations_4d = False
ob_light.empty_display_type = 'ARROWS'
ob_light.color = (0.0, 0.0, 0.0, 0.0)
ob_light.lineart.crease_threshold = 0.0
ob_camera.location = (7.359, -6.926, 4.958)
ob_camera.rotation_euler = (1.109, 0.0, 0.8149)
ob_camera.lock_rotations_4d = False
ob_camera.empty_display_type = 'ARROWS'
ob_camera.color = (0.0, 0.0, 0.0, 0.0)
ob_camera.display_type = 'WIRE'
ob_camera.lineart.crease_threshold = 0.0
ob_plane_003.location = (-0.75, 0.599, 2.689)
ob_plane_003.rotation_euler = (1.571, -0.03491, 0.0)
ob_plane_003.scale = (0.2578, 0.2578, 0.2578)
ob_cylinder.location = (-0.7998, 0.614, 2.911)
ob_cylinder.rotation_euler = (4.712, -1.118e-08, -1.118e-08)
ob_cylinder.scale = (0.02348, 0.02348, 0.02348)
ob_cylinder_001.location = (-0.01535, 0.614, 3.515)
ob_cylinder_001.rotation_euler = (4.712, -1.118e-08, -1.118e-08)
ob_cylinder_001.scale = (0.02348, 0.02348, 0.02348)
ob_cylinder_002.location = (0.4881, 0.614, 2.653)
ob_cylinder_002.rotation_euler = (4.712, -1.118e-08, -1.118e-08)
ob_cylinder_002.scale = (0.02348, 0.02348, 0.02348)
ob_cylinder_003.location = (1.231, 0.614, 3.522)
ob_cylinder_003.rotation_euler = (4.712, -1.118e-08, -1.118e-08)
ob_cylinder_003.scale = (0.02348, 0.02348, 0.02348)
ob_b_ziercurve.location = (-0.2996, 0.6609, 2.318)
ob_b_ziercurve.rotation_euler = (4.712, -3.725e-09, 0.0)
ob_b_ziercurve_001.location = (-1.087, 1.05, 1.47)
ob_b_ziercurve_001.rotation_euler = (4.712, -3.725e-09, 0.0)
ob_b_ziercurve_002.location = (0.2598, 1.027, 1.519)
ob_b_ziercurve_002.rotation_euler = (4.712, -3.725e-09, 0.0)
ob_cube_001.location = (-0.07619, 0.5282, 1.981)
ob_cube_001.scale = (1.94, -0.09745, 1.844)
ob_cube_001.lock_rotations_4d = False
ob_cube_001.empty_display_type = 'ARROWS'
ob_cube_001.lineart.crease_threshold = 0.0

# ---- collection membership
col_collection.objects.link(ob_cube)
col_collection.objects.link(ob_light)
col_collection.objects.link(ob_camera)
col_collection.objects.link(ob_plane_003)
col_collection.objects.link(ob_cylinder)
col_collection.objects.link(ob_cylinder_001)
col_collection.objects.link(ob_cylinder_002)
col_collection.objects.link(ob_cylinder_003)
col_collection.objects.link(ob_b_ziercurve)
col_collection.objects.link(ob_b_ziercurve_001)
col_collection.objects.link(ob_b_ziercurve_002)
col_collection.objects.link(ob_cube_001)

# ---- scene / render settings (as saved in the file)
scene.camera = ob_camera
scene.frame_start = 1; scene.frame_end = 250; scene.frame_set(1)
scene.render.engine = 'BLENDER_EEVEE_NEXT'
bpy.context.view_layer.update()
